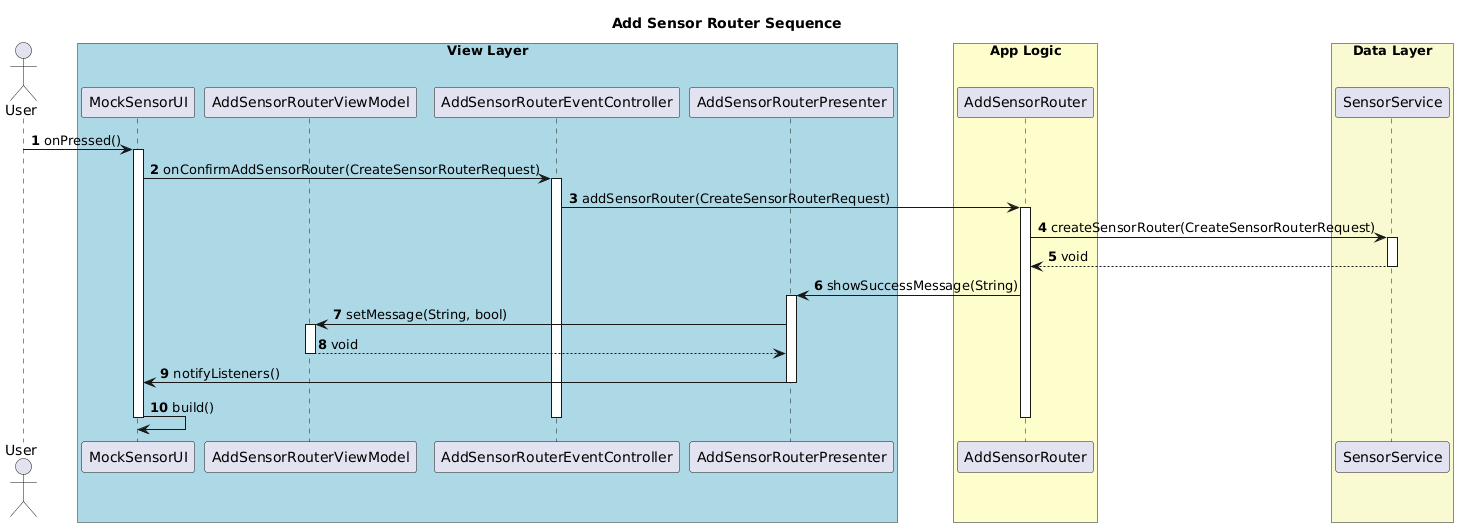

The diagram above was rendered by PlantUML. Its source (embedded in the PNG):
@startuml
title Add Sensor Router Sequence
autonumber

actor User

box "View Layer" #LightBlue
    participant "MockSensorUI" as View
    participant "AddSensorRouterViewModel" as VM
    participant "AddSensorRouterEventController" as Controller
    participant "AddSensorRouterPresenter" as Presenter
end box

box "App Logic" #FEFECD
    participant "AddSensorRouter" as UC
end box

box "Data Layer" #FAFAD2
    participant "SensorService" as Service
end box


User -> View : onPressed()
activate View

View -> Controller : onConfirmAddSensorRouter(CreateSensorRouterRequest)
activate Controller

Controller -> UC : addSensorRouter(CreateSensorRouterRequest)
activate UC

    UC -> Service : createSensorRouter(CreateSensorRouterRequest)
    activate Service
    Service --> UC : void
    deactivate Service

UC -> Presenter : showSuccessMessage(String)
activate Presenter

    Presenter -> VM : setMessage(String, bool)
    activate VM
    VM --> Presenter : void
    deactivate VM
    
    Presenter -> View : notifyListeners()
    deactivate Presenter

View -> View : build()
deactivate View

deactivate UC
deactivate Controller

@enduml